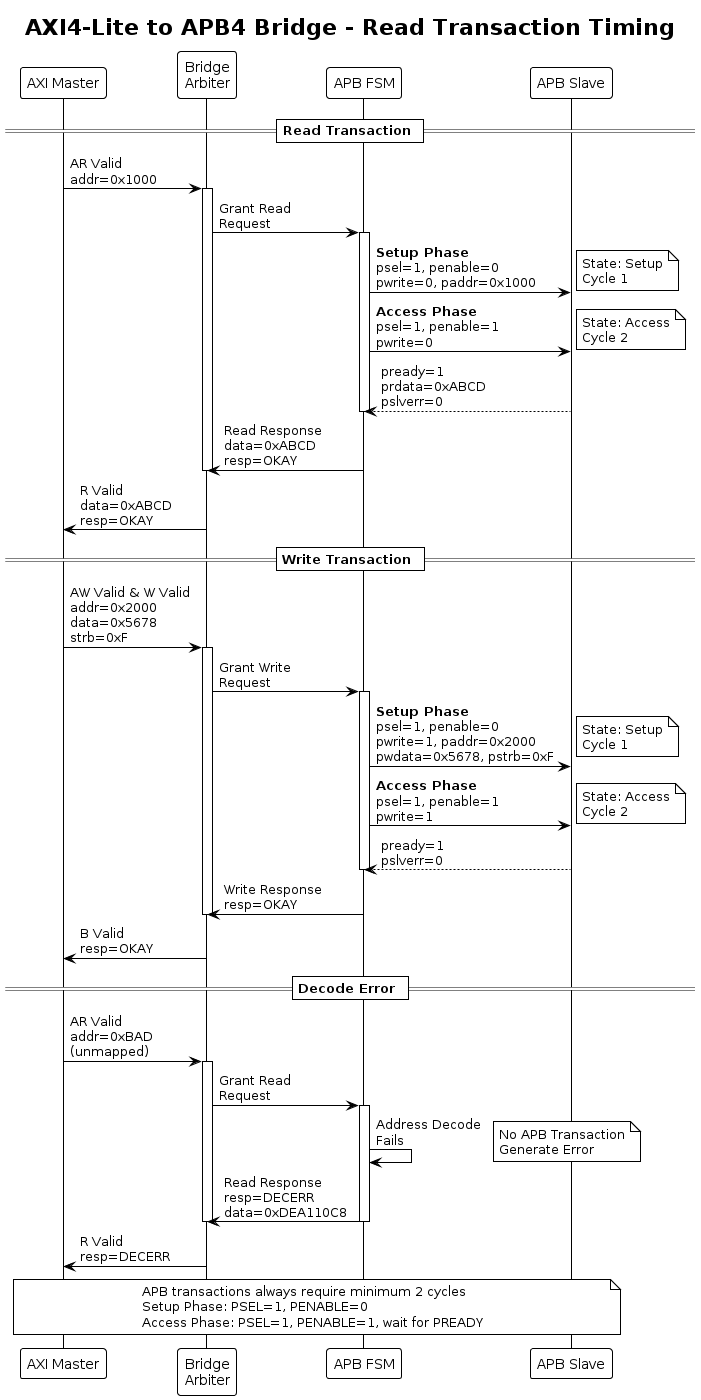

The diagram above was rendered by PlantUML. Its source (embedded in the PNG):
@startuml axi_lite_to_apb_timing_simple
!theme plain
skinparam backgroundColor #FFFFFF

title AXI4-Lite to APB4 Bridge - Read Transaction Timing

participant "AXI Master" as AXI
participant "Bridge\nArbiter" as ARB
participant "APB FSM" as FSM
participant "APB Slave" as APB

== Read Transaction ==

AXI -> ARB: AR Valid\naddr=0x1000
activate ARB
ARB -> FSM: Grant Read\nRequest
activate FSM

FSM -> APB: **Setup Phase**\npsel=1, penable=0\npwrite=0, paddr=0x1000
note right: State: Setup\nCycle 1

FSM -> APB: **Access Phase**\npsel=1, penable=1\npwrite=0
note right: State: Access\nCycle 2

APB --> FSM: pready=1\nprdata=0xABCD\npslverr=0
deactivate FSM

FSM -> ARB: Read Response\ndata=0xABCD\nresp=OKAY
deactivate ARB

ARB -> AXI: R Valid\ndata=0xABCD\nresp=OKAY

== Write Transaction ==

AXI -> ARB: AW Valid & W Valid\naddr=0x2000\ndata=0x5678\nstrb=0xF
activate ARB
ARB -> FSM: Grant Write\nRequest
activate FSM

FSM -> APB: **Setup Phase**\npsel=1, penable=0\npwrite=1, paddr=0x2000\npwdata=0x5678, pstrb=0xF
note right: State: Setup\nCycle 1

FSM -> APB: **Access Phase**\npsel=1, penable=1\npwrite=1
note right: State: Access\nCycle 2

APB --> FSM: pready=1\npslverr=0
deactivate FSM

FSM -> ARB: Write Response\nresp=OKAY
deactivate ARB

ARB -> AXI: B Valid\nresp=OKAY

== Decode Error ==

AXI -> ARB: AR Valid\naddr=0xBAD\n(unmapped)
activate ARB
ARB -> FSM: Grant Read\nRequest
activate FSM

FSM -> FSM: Address Decode\nFails

note right: No APB Transaction\nGenerate Error

FSM -> ARB: Read Response\nresp=DECERR\ndata=0xDEA110C8
deactivate FSM
deactivate ARB

ARB -> AXI: R Valid\nresp=DECERR

note over AXI, APB
    APB transactions always require minimum 2 cycles
    Setup Phase: PSEL=1, PENABLE=0
    Access Phase: PSEL=1, PENABLE=1, wait for PREADY
end note

@enduml